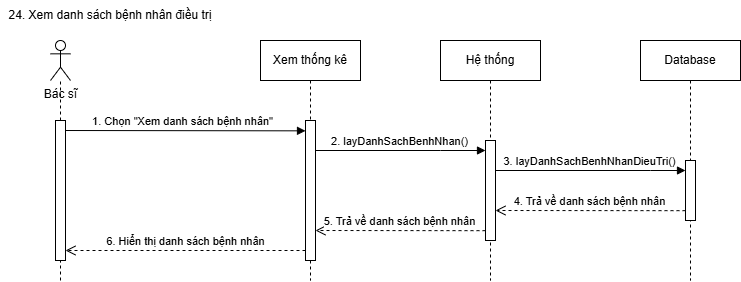

The diagram above was exported from draw.io. Its source (the exported page's mxGraphModel, read from the mxfile embedded in the PNG):
<mxGraphModel dx="2056" dy="-6574" grid="1" gridSize="10" guides="1" tooltips="1" connect="1" arrows="1" fold="1" page="1" pageScale="1" pageWidth="850" pageHeight="1100" math="0" shadow="0">
  <root>
    <mxCell id="0" />
    <mxCell id="1" parent="0" />
    <mxCell id="H0BpwfB7jCVNheAWr-It-522" value="24. Xem danh sách bệnh nhân điều trị" style="text;html=1;align=center;verticalAlign=middle;whiteSpace=wrap;rounded=0;" vertex="1" parent="1">
      <mxGeometry y="8440" width="220" height="30" as="geometry" />
    </mxCell>
    <mxCell id="H0BpwfB7jCVNheAWr-It-523" value="Bác sĩ" style="shape=umlActor;verticalLabelPosition=bottom;verticalAlign=top;html=1;outlineConnect=0;" vertex="1" parent="1">
      <mxGeometry x="50" y="8480" width="20" height="40" as="geometry" />
    </mxCell>
    <mxCell id="H0BpwfB7jCVNheAWr-It-524" value="Xem thống kê" style="shape=umlLifeline;perimeter=lifelinePerimeter;whiteSpace=wrap;html=1;container=0;dropTarget=0;collapsible=0;recursiveResize=0;outlineConnect=0;portConstraint=eastwest;newEdgeStyle={&quot;edgeStyle&quot;:&quot;elbowEdgeStyle&quot;,&quot;elbow&quot;:&quot;vertical&quot;,&quot;curved&quot;:0,&quot;rounded&quot;:0};" vertex="1" parent="1">
      <mxGeometry x="260" y="8480" width="100" height="240" as="geometry" />
    </mxCell>
    <mxCell id="H0BpwfB7jCVNheAWr-It-525" value="&lt;span style=&quot;color: rgba(0, 0, 0, 0); font-family: monospace; font-size: 0px; text-align: start;&quot;&gt;%3CmxGraphModel%3E%3Croot%3E%3CmxCell%20id%3D%220%22%2F%3E%3CmxCell%20id%3D%221%22%20parent%3D%220%22%2F%3E%3CmxCell%20id%3D%222%22%20value%3D%22Xem%20th%E1%BB%91ng%20k%C3%AA%22%20style%3D%22shape%3DumlLifeline%3Bperimeter%3DlifelinePerimeter%3BwhiteSpace%3Dwrap%3Bhtml%3D1%3Bcontainer%3D0%3BdropTarget%3D0%3Bcollapsible%3D0%3BrecursiveResize%3D0%3BoutlineConnect%3D0%3BportConstraint%3Deastwest%3BnewEdgeStyle%3D%7B%26quot%3BedgeStyle%26quot%3B%3A%26quot%3BelbowEdgeStyle%26quot%3B%2C%26quot%3Belbow%26quot%3B%3A%26quot%3Bvertical%26quot%3B%2C%26quot%3Bcurved%26quot%3B%3A0%2C%26quot%3Brounded%26quot%3B%3A0%7D%3B%22%20vertex%3D%221%22%20parent%3D%221%22%3E%3CmxGeometry%20x%3D%22260%22%20y%3D%228160%22%20width%3D%22100%22%20height%3D%22240%22%20as%3D%22geometry%22%2F%3E%3C%2FmxCell%3E%3CmxCell%20id%3D%223%22%20value%3D%22%22%20style%3D%22html%3D1%3Bpoints%3D%5B%5D%3Bperimeter%3DorthogonalPerimeter%3BoutlineConnect%3D0%3BtargetShapes%3DumlLifeline%3BportConstraint%3Deastwest%3BnewEdgeStyle%3D%7B%26quot%3BedgeStyle%26quot%3B%3A%26quot%3BelbowEdgeStyle%26quot%3B%2C%26quot%3Belbow%26quot%3B%3A%26quot%3Bvertical%26quot%3B%2C%26quot%3Bcurved%26quot%3B%3A0%2C%26quot%3Brounded%26quot%3B%3A0%7D%3B%22%20vertex%3D%221%22%20parent%3D%222%22%3E%3CmxGeometry%20x%3D%2245%22%20y%3D%2280%22%20width%3D%2210%22%20height%3D%22140%22%20as%3D%22geometry%22%2F%3E%3C%2FmxCell%3E%3C%2Froot%3E%3C%2FmxGraphModel%3E&lt;/span&gt;" style="html=1;points=[];perimeter=orthogonalPerimeter;outlineConnect=0;targetShapes=umlLifeline;portConstraint=eastwest;newEdgeStyle={&quot;edgeStyle&quot;:&quot;elbowEdgeStyle&quot;,&quot;elbow&quot;:&quot;vertical&quot;,&quot;curved&quot;:0,&quot;rounded&quot;:0};" vertex="1" parent="H0BpwfB7jCVNheAWr-It-524">
      <mxGeometry x="45" y="80" width="10" height="140" as="geometry" />
    </mxCell>
    <mxCell id="H0BpwfB7jCVNheAWr-It-526" value="Hệ thống&lt;span style=&quot;color: rgba(0, 0, 0, 0); font-family: monospace; font-size: 0px; text-align: start; text-wrap: nowrap;&quot;&gt;%3CmxGraphModel%3E%3Croot%3E%3CmxCell%20id%3D%220%22%2F%3E%3CmxCell%20id%3D%221%22%20parent%3D%220%22%2F%3E%3CmxCell%20id%3D%222%22%20value%3D%223.%20return%20False%22%20style%3D%22html%3D1%3BverticalAlign%3Dbottom%3BendArrow%3Dopen%3Bdashed%3D1%3BendSize%3D8%3BedgeStyle%3DelbowEdgeStyle%3Belbow%3Dvertical%3Bcurved%3D0%3Brounded%3D0%3B%22%20edge%3D%221%22%20parent%3D%221%22%3E%3CmxGeometry%20relative%3D%221%22%20as%3D%22geometry%22%3E%3CmxPoint%20x%3D%22215%22%20y%3D%22160%22%20as%3D%22targetPoint%22%2F%3E%3CArray%20as%3D%22points%22%3E%3CmxPoint%20x%3D%22245%22%20y%3D%22160%22%2F%3E%3C%2FArray%3E%3CmxPoint%20x%3D%22345%22%20y%3D%22160%22%20as%3D%22sourcePoint%22%2F%3E%3C%2FmxGeometry%3E%3C%2FmxCell%3E%3C%2Froot%3E%3C%2FmxGraphModel%3E&lt;/span&gt;" style="shape=umlLifeline;perimeter=lifelinePerimeter;whiteSpace=wrap;html=1;container=0;dropTarget=0;collapsible=0;recursiveResize=0;outlineConnect=0;portConstraint=eastwest;newEdgeStyle={&quot;edgeStyle&quot;:&quot;elbowEdgeStyle&quot;,&quot;elbow&quot;:&quot;vertical&quot;,&quot;curved&quot;:0,&quot;rounded&quot;:0};" vertex="1" parent="1">
      <mxGeometry x="440" y="8480" width="100" height="240" as="geometry" />
    </mxCell>
    <mxCell id="H0BpwfB7jCVNheAWr-It-527" value="" style="html=1;points=[];perimeter=orthogonalPerimeter;outlineConnect=0;targetShapes=umlLifeline;portConstraint=eastwest;newEdgeStyle={&quot;edgeStyle&quot;:&quot;elbowEdgeStyle&quot;,&quot;elbow&quot;:&quot;vertical&quot;,&quot;curved&quot;:0,&quot;rounded&quot;:0};" vertex="1" parent="H0BpwfB7jCVNheAWr-It-526">
      <mxGeometry x="45" y="100" width="10" height="100" as="geometry" />
    </mxCell>
    <mxCell id="H0BpwfB7jCVNheAWr-It-528" value="Database" style="shape=umlLifeline;perimeter=lifelinePerimeter;whiteSpace=wrap;html=1;container=0;dropTarget=0;collapsible=0;recursiveResize=0;outlineConnect=0;portConstraint=eastwest;newEdgeStyle={&quot;edgeStyle&quot;:&quot;elbowEdgeStyle&quot;,&quot;elbow&quot;:&quot;vertical&quot;,&quot;curved&quot;:0,&quot;rounded&quot;:0};" vertex="1" parent="1">
      <mxGeometry x="640" y="8480" width="100" height="240" as="geometry" />
    </mxCell>
    <mxCell id="H0BpwfB7jCVNheAWr-It-529" value="" style="html=1;points=[];perimeter=orthogonalPerimeter;outlineConnect=0;targetShapes=umlLifeline;portConstraint=eastwest;newEdgeStyle={&quot;edgeStyle&quot;:&quot;elbowEdgeStyle&quot;,&quot;elbow&quot;:&quot;vertical&quot;,&quot;curved&quot;:0,&quot;rounded&quot;:0};" vertex="1" parent="H0BpwfB7jCVNheAWr-It-528">
      <mxGeometry x="45" y="120" width="10" height="60" as="geometry" />
    </mxCell>
    <mxCell id="H0BpwfB7jCVNheAWr-It-530" value="" style="endArrow=none;dashed=1;html=1;rounded=0;" edge="1" parent="1" source="H0BpwfB7jCVNheAWr-It-538">
      <mxGeometry width="50" height="50" relative="1" as="geometry">
        <mxPoint x="60" y="8720" as="sourcePoint" />
        <mxPoint x="60" y="8520" as="targetPoint" />
      </mxGeometry>
    </mxCell>
    <mxCell id="H0BpwfB7jCVNheAWr-It-531" value="1.&amp;nbsp;Chọn &quot;Xem danh sách bệnh nhân&quot;" style="html=1;verticalAlign=bottom;endArrow=block;edgeStyle=elbowEdgeStyle;elbow=vertical;curved=0;rounded=0;" edge="1" parent="1" target="H0BpwfB7jCVNheAWr-It-525">
      <mxGeometry x="-0.0031" relative="1" as="geometry">
        <mxPoint x="60" y="8570" as="sourcePoint" />
        <Array as="points">
          <mxPoint x="210" y="8570.34" />
        </Array>
        <mxPoint x="260" y="8570" as="targetPoint" />
        <mxPoint as="offset" />
      </mxGeometry>
    </mxCell>
    <mxCell id="H0BpwfB7jCVNheAWr-It-532" value="2.&amp;nbsp;layDanhSachBenhNhan()" style="html=1;verticalAlign=bottom;endArrow=block;edgeStyle=elbowEdgeStyle;elbow=vertical;curved=0;rounded=0;" edge="1" parent="1" source="H0BpwfB7jCVNheAWr-It-525" target="H0BpwfB7jCVNheAWr-It-527">
      <mxGeometry x="-0.0068" relative="1" as="geometry">
        <mxPoint x="318" y="8670" as="sourcePoint" />
        <Array as="points">
          <mxPoint x="440" y="8590" />
          <mxPoint x="320" y="8670" />
        </Array>
        <mxPoint x="480" y="8670" as="targetPoint" />
        <mxPoint as="offset" />
      </mxGeometry>
    </mxCell>
    <mxCell id="H0BpwfB7jCVNheAWr-It-533" value="3.&amp;nbsp;layDanhSachBenhNhanDieuTri()" style="html=1;verticalAlign=bottom;endArrow=block;edgeStyle=elbowEdgeStyle;elbow=vertical;curved=0;rounded=0;" edge="1" parent="1" target="H0BpwfB7jCVNheAWr-It-529">
      <mxGeometry x="-0.0057" relative="1" as="geometry">
        <mxPoint x="495" y="8610" as="sourcePoint" />
        <Array as="points">
          <mxPoint x="650" y="8610" />
        </Array>
        <mxPoint x="670" y="8610" as="targetPoint" />
        <mxPoint as="offset" />
      </mxGeometry>
    </mxCell>
    <mxCell id="H0BpwfB7jCVNheAWr-It-534" value="4.&amp;nbsp;Trả về danh sách bệnh nhân" style="html=1;verticalAlign=bottom;endArrow=open;dashed=1;endSize=8;edgeStyle=elbowEdgeStyle;elbow=vertical;curved=0;rounded=0;" edge="1" parent="1" target="H0BpwfB7jCVNheAWr-It-527">
      <mxGeometry x="0.0085" relative="1" as="geometry">
        <mxPoint x="510" y="8650" as="targetPoint" />
        <Array as="points">
          <mxPoint x="700" y="8650" />
          <mxPoint x="457.5" y="8640.17" />
        </Array>
        <mxPoint x="685" y="8650.170000000002" as="sourcePoint" />
        <mxPoint as="offset" />
      </mxGeometry>
    </mxCell>
    <mxCell id="H0BpwfB7jCVNheAWr-It-535" value="5.&amp;nbsp;Trả về danh sách bệnh nhân" style="html=1;verticalAlign=bottom;endArrow=open;dashed=1;endSize=8;edgeStyle=elbowEdgeStyle;elbow=vertical;curved=0;rounded=0;" edge="1" parent="1" target="H0BpwfB7jCVNheAWr-It-525">
      <mxGeometry x="0.0061" relative="1" as="geometry">
        <mxPoint x="365" y="8670" as="targetPoint" />
        <Array as="points">
          <mxPoint x="500" y="8670" />
          <mxPoint x="257.5" y="8660.17" />
        </Array>
        <mxPoint x="485" y="8670.170000000002" as="sourcePoint" />
        <mxPoint as="offset" />
      </mxGeometry>
    </mxCell>
    <mxCell id="H0BpwfB7jCVNheAWr-It-536" value="6.&amp;nbsp;Hiển thị danh sách bệnh nhân" style="html=1;verticalAlign=bottom;endArrow=open;dashed=1;endSize=8;edgeStyle=elbowEdgeStyle;elbow=vertical;curved=0;rounded=0;" edge="1" parent="1" target="H0BpwfB7jCVNheAWr-It-538">
      <mxGeometry x="0.0061" relative="1" as="geometry">
        <mxPoint x="60" y="8690" as="targetPoint" />
        <Array as="points">
          <mxPoint x="262.5" y="8690" />
          <mxPoint x="35" y="8670.17" />
        </Array>
        <mxPoint x="305.0000000000001" y="8690" as="sourcePoint" />
        <mxPoint as="offset" />
      </mxGeometry>
    </mxCell>
    <mxCell id="H0BpwfB7jCVNheAWr-It-537" value="" style="endArrow=none;dashed=1;html=1;rounded=0;" edge="1" parent="1" target="H0BpwfB7jCVNheAWr-It-538">
      <mxGeometry width="50" height="50" relative="1" as="geometry">
        <mxPoint x="60" y="8720" as="sourcePoint" />
        <mxPoint x="60" y="8520" as="targetPoint" />
      </mxGeometry>
    </mxCell>
    <mxCell id="H0BpwfB7jCVNheAWr-It-538" value="" style="html=1;points=[];perimeter=orthogonalPerimeter;outlineConnect=0;targetShapes=umlLifeline;portConstraint=eastwest;newEdgeStyle={&quot;edgeStyle&quot;:&quot;elbowEdgeStyle&quot;,&quot;elbow&quot;:&quot;vertical&quot;,&quot;curved&quot;:0,&quot;rounded&quot;:0};" vertex="1" parent="1">
      <mxGeometry x="55" y="8560" width="10" height="140" as="geometry" />
    </mxCell>
  </root>
</mxGraphModel>